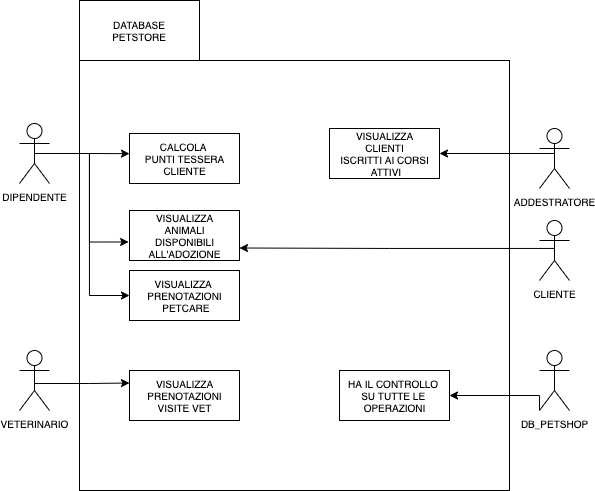

The diagram above was exported from draw.io. Its source (the exported page's mxGraphModel, read from the mxfile embedded in the PNG):
<mxGraphModel dx="1501" dy="809" grid="1" gridSize="10" guides="1" tooltips="1" connect="1" arrows="1" fold="1" page="1" pageScale="1" pageWidth="827" pageHeight="1169" math="0" shadow="0">
  <root>
    <mxCell id="0" />
    <mxCell id="1" parent="0" />
    <mxCell id="bkEkyzgfO8b_KGCUYe7V-26" value="" style="whiteSpace=wrap;html=1;aspect=fixed;fontSize=10;" vertex="1" parent="1">
      <mxGeometry x="190" y="90" width="430" height="430" as="geometry" />
    </mxCell>
    <mxCell id="bkEkyzgfO8b_KGCUYe7V-21" style="edgeStyle=orthogonalEdgeStyle;rounded=0;orthogonalLoop=1;jettySize=auto;html=1;exitX=0.5;exitY=0.5;exitDx=0;exitDy=0;exitPerimeter=0;entryX=0;entryY=0.403;entryDx=0;entryDy=0;entryPerimeter=0;fontSize=10;" edge="1" parent="1" source="bkEkyzgfO8b_KGCUYe7V-1" target="bkEkyzgfO8b_KGCUYe7V-6">
      <mxGeometry relative="1" as="geometry" />
    </mxCell>
    <mxCell id="bkEkyzgfO8b_KGCUYe7V-22" style="edgeStyle=orthogonalEdgeStyle;rounded=0;orthogonalLoop=1;jettySize=auto;html=1;exitX=0.5;exitY=0.5;exitDx=0;exitDy=0;exitPerimeter=0;entryX=-0.008;entryY=0.629;entryDx=0;entryDy=0;entryPerimeter=0;fontSize=10;" edge="1" parent="1" source="bkEkyzgfO8b_KGCUYe7V-1" target="bkEkyzgfO8b_KGCUYe7V-7">
      <mxGeometry relative="1" as="geometry" />
    </mxCell>
    <mxCell id="bkEkyzgfO8b_KGCUYe7V-23" style="edgeStyle=orthogonalEdgeStyle;rounded=0;orthogonalLoop=1;jettySize=auto;html=1;exitX=0.5;exitY=0.5;exitDx=0;exitDy=0;exitPerimeter=0;entryX=0;entryY=0.5;entryDx=0;entryDy=0;fontSize=10;" edge="1" parent="1" source="bkEkyzgfO8b_KGCUYe7V-1" target="bkEkyzgfO8b_KGCUYe7V-8">
      <mxGeometry relative="1" as="geometry" />
    </mxCell>
    <mxCell id="bkEkyzgfO8b_KGCUYe7V-1" value="&lt;font style=&quot;font-size: 10px;&quot;&gt;DIPENDENTE&lt;/font&gt;" style="shape=umlActor;verticalLabelPosition=bottom;verticalAlign=top;html=1;" vertex="1" parent="1">
      <mxGeometry x="130" y="153" width="30" height="60" as="geometry" />
    </mxCell>
    <mxCell id="bkEkyzgfO8b_KGCUYe7V-6" value="CALCOLA&amp;nbsp;&lt;br&gt;PUNTI TESSERA&lt;br&gt;CLIENTE" style="html=1;fontSize=10;" vertex="1" parent="1">
      <mxGeometry x="240" y="163" width="110" height="50" as="geometry" />
    </mxCell>
    <mxCell id="bkEkyzgfO8b_KGCUYe7V-7" value="VISUALIZZA&lt;br&gt;ANIMALI&lt;br&gt;DISPONIBILI&lt;br&gt;ALL'ADOZIONE" style="html=1;fontSize=10;" vertex="1" parent="1">
      <mxGeometry x="240" y="240" width="110" height="50" as="geometry" />
    </mxCell>
    <mxCell id="bkEkyzgfO8b_KGCUYe7V-8" value="VISUALIZZA&amp;nbsp;&lt;br&gt;PRENOTAZIONI&lt;br&gt;&amp;nbsp;PETCARE" style="html=1;fontSize=10;" vertex="1" parent="1">
      <mxGeometry x="240" y="300" width="110" height="50" as="geometry" />
    </mxCell>
    <mxCell id="bkEkyzgfO8b_KGCUYe7V-28" style="edgeStyle=orthogonalEdgeStyle;rounded=0;orthogonalLoop=1;jettySize=auto;html=1;exitX=0.5;exitY=0.5;exitDx=0;exitDy=0;exitPerimeter=0;entryX=1;entryY=0.5;entryDx=0;entryDy=0;fontSize=10;" edge="1" parent="1" source="bkEkyzgfO8b_KGCUYe7V-9" target="bkEkyzgfO8b_KGCUYe7V-10">
      <mxGeometry relative="1" as="geometry">
        <Array as="points">
          <mxPoint x="665" y="183" />
        </Array>
      </mxGeometry>
    </mxCell>
    <mxCell id="bkEkyzgfO8b_KGCUYe7V-9" value="&lt;font style=&quot;font-size: 10px;&quot;&gt;ADDESTRATORE&lt;/font&gt;" style="shape=umlActor;verticalLabelPosition=bottom;verticalAlign=top;html=1;" vertex="1" parent="1">
      <mxGeometry x="650" y="158" width="30" height="60" as="geometry" />
    </mxCell>
    <mxCell id="bkEkyzgfO8b_KGCUYe7V-10" value="VISUALIZZA&lt;br&gt;CLIENTI&lt;br&gt;ISCRITTI AI CORSI&lt;br&gt;&amp;nbsp;ATTIVI" style="html=1;fontSize=10;" vertex="1" parent="1">
      <mxGeometry x="440" y="158" width="110" height="50" as="geometry" />
    </mxCell>
    <mxCell id="bkEkyzgfO8b_KGCUYe7V-25" style="edgeStyle=orthogonalEdgeStyle;rounded=0;orthogonalLoop=1;jettySize=auto;html=1;exitX=0.5;exitY=0.5;exitDx=0;exitDy=0;exitPerimeter=0;entryX=0;entryY=0.25;entryDx=0;entryDy=0;fontSize=10;" edge="1" parent="1" source="bkEkyzgfO8b_KGCUYe7V-11" target="bkEkyzgfO8b_KGCUYe7V-12">
      <mxGeometry relative="1" as="geometry">
        <Array as="points">
          <mxPoint x="145" y="413" />
          <mxPoint x="200" y="413" />
        </Array>
      </mxGeometry>
    </mxCell>
    <mxCell id="bkEkyzgfO8b_KGCUYe7V-11" value="&lt;font style=&quot;font-size: 10px;&quot;&gt;VETERINARIO&lt;/font&gt;" style="shape=umlActor;verticalLabelPosition=bottom;verticalAlign=top;html=1;" vertex="1" parent="1">
      <mxGeometry x="130" y="380" width="30" height="60" as="geometry" />
    </mxCell>
    <mxCell id="bkEkyzgfO8b_KGCUYe7V-12" value="VISUALIZZA&lt;br&gt;PRENOTAZIONI&lt;br&gt;VISITE VET" style="html=1;fontSize=10;" vertex="1" parent="1">
      <mxGeometry x="240" y="400" width="110" height="50" as="geometry" />
    </mxCell>
    <mxCell id="bkEkyzgfO8b_KGCUYe7V-29" style="edgeStyle=orthogonalEdgeStyle;rounded=0;orthogonalLoop=1;jettySize=auto;html=1;exitX=0.5;exitY=0.5;exitDx=0;exitDy=0;exitPerimeter=0;entryX=1;entryY=0.75;entryDx=0;entryDy=0;fontSize=10;" edge="1" parent="1" source="bkEkyzgfO8b_KGCUYe7V-13" target="bkEkyzgfO8b_KGCUYe7V-7">
      <mxGeometry relative="1" as="geometry">
        <Array as="points">
          <mxPoint x="665" y="278" />
          <mxPoint x="500" y="278" />
        </Array>
      </mxGeometry>
    </mxCell>
    <mxCell id="bkEkyzgfO8b_KGCUYe7V-13" value="&lt;font style=&quot;font-size: 10px;&quot;&gt;CLIENTE&lt;/font&gt;" style="shape=umlActor;verticalLabelPosition=bottom;verticalAlign=top;html=1;" vertex="1" parent="1">
      <mxGeometry x="650" y="250" width="30" height="60" as="geometry" />
    </mxCell>
    <mxCell id="bkEkyzgfO8b_KGCUYe7V-18" style="edgeStyle=orthogonalEdgeStyle;rounded=0;orthogonalLoop=1;jettySize=auto;html=1;exitX=0;exitY=1;exitDx=0;exitDy=0;exitPerimeter=0;entryX=1;entryY=0.5;entryDx=0;entryDy=0;fontSize=10;" edge="1" parent="1" source="bkEkyzgfO8b_KGCUYe7V-14" target="bkEkyzgfO8b_KGCUYe7V-15">
      <mxGeometry relative="1" as="geometry">
        <Array as="points">
          <mxPoint x="650" y="425" />
        </Array>
      </mxGeometry>
    </mxCell>
    <mxCell id="bkEkyzgfO8b_KGCUYe7V-14" value="&lt;span style=&quot;font-size: 10px;&quot;&gt;DB_PETSHOP&lt;/span&gt;" style="shape=umlActor;verticalLabelPosition=bottom;verticalAlign=top;html=1;" vertex="1" parent="1">
      <mxGeometry x="650" y="380" width="30" height="60" as="geometry" />
    </mxCell>
    <mxCell id="bkEkyzgfO8b_KGCUYe7V-15" value="HA IL CONTROLLO&amp;nbsp;&lt;br&gt;SU TUTTE LE&amp;nbsp;&lt;br&gt;OPERAZIONI" style="html=1;fontSize=10;" vertex="1" parent="1">
      <mxGeometry x="450" y="400" width="110" height="50" as="geometry" />
    </mxCell>
    <mxCell id="bkEkyzgfO8b_KGCUYe7V-30" value="DATABASE&lt;br&gt;PETSTORE" style="rounded=0;whiteSpace=wrap;html=1;fontSize=10;" vertex="1" parent="1">
      <mxGeometry x="190" y="30" width="120" height="60" as="geometry" />
    </mxCell>
  </root>
</mxGraphModel>